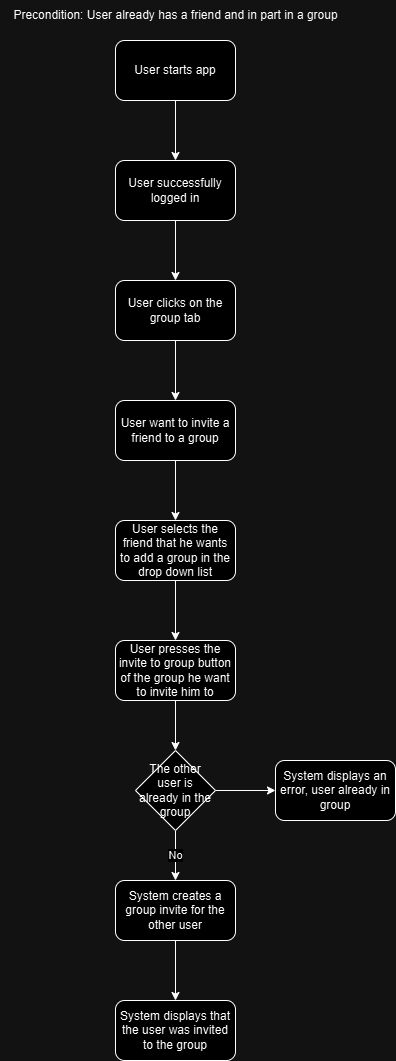

The diagram above was exported from draw.io. Its source (the exported page's mxGraphModel, read from the mxfile embedded in the PNG):
<mxGraphModel dx="1413" dy="1907" grid="1" gridSize="10" guides="1" tooltips="1" connect="1" arrows="1" fold="1" page="1" pageScale="1" pageWidth="827" pageHeight="1169" math="0" shadow="0">
  <root>
    <mxCell id="WIyWlLk6GJQsqaUBKTNV-0" />
    <mxCell id="WIyWlLk6GJQsqaUBKTNV-1" parent="WIyWlLk6GJQsqaUBKTNV-0" />
    <mxCell id="O-H79ht4IGxYVFuGtYyx-1" style="edgeStyle=orthogonalEdgeStyle;rounded=0;orthogonalLoop=1;jettySize=auto;html=1;exitX=0.5;exitY=1;exitDx=0;exitDy=0;entryX=0.5;entryY=0;entryDx=0;entryDy=0;" parent="WIyWlLk6GJQsqaUBKTNV-1" source="O-H79ht4IGxYVFuGtYyx-2" target="O-H79ht4IGxYVFuGtYyx-3" edge="1">
      <mxGeometry relative="1" as="geometry" />
    </mxCell>
    <mxCell id="O-H79ht4IGxYVFuGtYyx-2" value="User starts app" style="rounded=1;whiteSpace=wrap;html=1;" parent="WIyWlLk6GJQsqaUBKTNV-1" vertex="1">
      <mxGeometry x="360" y="-1110" width="120" height="60" as="geometry" />
    </mxCell>
    <mxCell id="O-H79ht4IGxYVFuGtYyx-6" style="edgeStyle=orthogonalEdgeStyle;rounded=0;orthogonalLoop=1;jettySize=auto;html=1;exitX=0.5;exitY=1;exitDx=0;exitDy=0;entryX=0.5;entryY=0;entryDx=0;entryDy=0;" parent="WIyWlLk6GJQsqaUBKTNV-1" source="O-H79ht4IGxYVFuGtYyx-3" target="O-H79ht4IGxYVFuGtYyx-4" edge="1">
      <mxGeometry relative="1" as="geometry" />
    </mxCell>
    <mxCell id="O-H79ht4IGxYVFuGtYyx-3" value="User successfully logged in" style="rounded=1;whiteSpace=wrap;html=1;" parent="WIyWlLk6GJQsqaUBKTNV-1" vertex="1">
      <mxGeometry x="360" y="-990" width="120" height="60" as="geometry" />
    </mxCell>
    <mxCell id="O-H79ht4IGxYVFuGtYyx-8" style="edgeStyle=orthogonalEdgeStyle;rounded=0;orthogonalLoop=1;jettySize=auto;html=1;exitX=0.5;exitY=1;exitDx=0;exitDy=0;entryX=0.5;entryY=0;entryDx=0;entryDy=0;" parent="WIyWlLk6GJQsqaUBKTNV-1" source="O-H79ht4IGxYVFuGtYyx-4" target="O-H79ht4IGxYVFuGtYyx-7" edge="1">
      <mxGeometry relative="1" as="geometry" />
    </mxCell>
    <mxCell id="O-H79ht4IGxYVFuGtYyx-4" value="User clicks on the group tab" style="rounded=1;whiteSpace=wrap;html=1;" parent="WIyWlLk6GJQsqaUBKTNV-1" vertex="1">
      <mxGeometry x="360" y="-870" width="120" height="60" as="geometry" />
    </mxCell>
    <mxCell id="O-H79ht4IGxYVFuGtYyx-5" value="Precondition: User already has a friend and in part in a group" style="text;html=1;align=center;verticalAlign=middle;resizable=0;points=[];autosize=1;strokeColor=none;fillColor=none;" parent="WIyWlLk6GJQsqaUBKTNV-1" vertex="1">
      <mxGeometry x="245" y="-1150" width="350" height="30" as="geometry" />
    </mxCell>
    <mxCell id="O-H79ht4IGxYVFuGtYyx-10" style="edgeStyle=orthogonalEdgeStyle;rounded=0;orthogonalLoop=1;jettySize=auto;html=1;exitX=0.5;exitY=1;exitDx=0;exitDy=0;entryX=0.5;entryY=0;entryDx=0;entryDy=0;" parent="WIyWlLk6GJQsqaUBKTNV-1" source="O-H79ht4IGxYVFuGtYyx-7" target="O-H79ht4IGxYVFuGtYyx-9" edge="1">
      <mxGeometry relative="1" as="geometry" />
    </mxCell>
    <mxCell id="O-H79ht4IGxYVFuGtYyx-7" value="User want to invite a friend to a group" style="rounded=1;whiteSpace=wrap;html=1;" parent="WIyWlLk6GJQsqaUBKTNV-1" vertex="1">
      <mxGeometry x="360" y="-750" width="120" height="60" as="geometry" />
    </mxCell>
    <mxCell id="O-H79ht4IGxYVFuGtYyx-12" style="edgeStyle=orthogonalEdgeStyle;rounded=0;orthogonalLoop=1;jettySize=auto;html=1;exitX=0.5;exitY=1;exitDx=0;exitDy=0;" parent="WIyWlLk6GJQsqaUBKTNV-1" source="O-H79ht4IGxYVFuGtYyx-9" target="O-H79ht4IGxYVFuGtYyx-11" edge="1">
      <mxGeometry relative="1" as="geometry" />
    </mxCell>
    <mxCell id="O-H79ht4IGxYVFuGtYyx-9" value="User selects the friend that he wants to add a group in the drop down list" style="rounded=1;whiteSpace=wrap;html=1;" parent="WIyWlLk6GJQsqaUBKTNV-1" vertex="1">
      <mxGeometry x="360" y="-630" width="120" height="60" as="geometry" />
    </mxCell>
    <mxCell id="O-H79ht4IGxYVFuGtYyx-14" style="edgeStyle=orthogonalEdgeStyle;rounded=0;orthogonalLoop=1;jettySize=auto;html=1;exitX=0.5;exitY=1;exitDx=0;exitDy=0;entryX=0.5;entryY=0;entryDx=0;entryDy=0;" parent="WIyWlLk6GJQsqaUBKTNV-1" source="O-H79ht4IGxYVFuGtYyx-11" target="O-H79ht4IGxYVFuGtYyx-13" edge="1">
      <mxGeometry relative="1" as="geometry" />
    </mxCell>
    <mxCell id="O-H79ht4IGxYVFuGtYyx-11" value="User presses the invite to group button of the group he want to invite him to" style="rounded=1;whiteSpace=wrap;html=1;" parent="WIyWlLk6GJQsqaUBKTNV-1" vertex="1">
      <mxGeometry x="360" y="-510" width="120" height="60" as="geometry" />
    </mxCell>
    <mxCell id="O-H79ht4IGxYVFuGtYyx-16" value="No" style="edgeStyle=orthogonalEdgeStyle;rounded=0;orthogonalLoop=1;jettySize=auto;html=1;exitX=0.5;exitY=1;exitDx=0;exitDy=0;entryX=0.5;entryY=0;entryDx=0;entryDy=0;" parent="WIyWlLk6GJQsqaUBKTNV-1" source="O-H79ht4IGxYVFuGtYyx-13" target="O-H79ht4IGxYVFuGtYyx-15" edge="1">
      <mxGeometry relative="1" as="geometry" />
    </mxCell>
    <mxCell id="O-H79ht4IGxYVFuGtYyx-20" style="edgeStyle=orthogonalEdgeStyle;rounded=0;orthogonalLoop=1;jettySize=auto;html=1;exitX=1;exitY=0.5;exitDx=0;exitDy=0;entryX=0;entryY=0.5;entryDx=0;entryDy=0;" parent="WIyWlLk6GJQsqaUBKTNV-1" source="O-H79ht4IGxYVFuGtYyx-13" target="O-H79ht4IGxYVFuGtYyx-19" edge="1">
      <mxGeometry relative="1" as="geometry" />
    </mxCell>
    <mxCell id="O-H79ht4IGxYVFuGtYyx-13" value="The other user is already in the group" style="rhombus;whiteSpace=wrap;html=1;" parent="WIyWlLk6GJQsqaUBKTNV-1" vertex="1">
      <mxGeometry x="380" y="-400" width="80" height="80" as="geometry" />
    </mxCell>
    <mxCell id="O-H79ht4IGxYVFuGtYyx-18" style="edgeStyle=orthogonalEdgeStyle;rounded=0;orthogonalLoop=1;jettySize=auto;html=1;exitX=0.5;exitY=1;exitDx=0;exitDy=0;entryX=0.5;entryY=0;entryDx=0;entryDy=0;" parent="WIyWlLk6GJQsqaUBKTNV-1" source="O-H79ht4IGxYVFuGtYyx-15" target="O-H79ht4IGxYVFuGtYyx-17" edge="1">
      <mxGeometry relative="1" as="geometry" />
    </mxCell>
    <mxCell id="O-H79ht4IGxYVFuGtYyx-15" value="System creates a group invite for the other user" style="rounded=1;whiteSpace=wrap;html=1;" parent="WIyWlLk6GJQsqaUBKTNV-1" vertex="1">
      <mxGeometry x="360" y="-270" width="120" height="60" as="geometry" />
    </mxCell>
    <mxCell id="O-H79ht4IGxYVFuGtYyx-17" value="System displays that the user was invited to the group" style="rounded=1;whiteSpace=wrap;html=1;" parent="WIyWlLk6GJQsqaUBKTNV-1" vertex="1">
      <mxGeometry x="360" y="-150" width="120" height="60" as="geometry" />
    </mxCell>
    <mxCell id="O-H79ht4IGxYVFuGtYyx-19" value="System displays an error, user already in group" style="rounded=1;whiteSpace=wrap;html=1;" parent="WIyWlLk6GJQsqaUBKTNV-1" vertex="1">
      <mxGeometry x="520" y="-390" width="120" height="60" as="geometry" />
    </mxCell>
  </root>
</mxGraphModel>